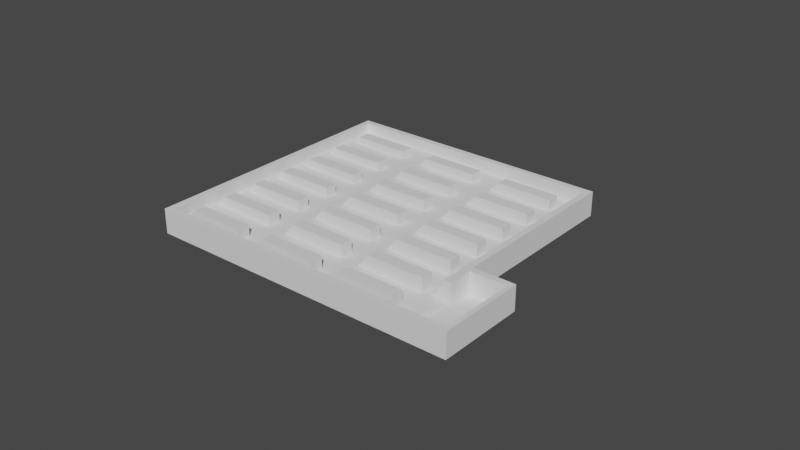 # Source: untersetzer2.blend  (saved by Blender 3.6.13; exported with 4.5.12 LTS)
import bpy
from mathutils import Matrix  # noqa: F401  (used for matrix-valued properties, if any)

bpy.ops.wm.read_factory_settings(use_empty=True)
scene = bpy.context.scene
scene.name = 'Scene'

# ---- world
world_world = bpy.data.worlds.new('World'); scene.world = world_world
world_world.use_nodes = True; world_world.node_tree.nodes.clear()
_N = world_world.node_tree.nodes; _L = world_world.node_tree.links
n0 = _N.new('ShaderNodeOutputWorld'); n0.name = 'World Output'; n0.location = (300, 300)
n1 = _N.new('ShaderNodeBackground'); n1.name = 'Background'; n1.location = (10, 300)
n1.inputs[0].default_value = (0.05088, 0.05088, 0.05088, 1.0)
_L.new(n1.outputs[0], n0.inputs[0])
n0.is_active_output = True
world_world.color = (0.05088, 0.05088, 0.05088)
world_world.use_sun_shadow = False
world_world.sun_shadow_jitter_overblur = 0.0

# ---- meshes
me_cube = bpy.data.meshes.new('Cube')
me_cube.from_pydata([(-0.0445, -0.0445, 0.0), (-0.0445, -0.0445, 0.008), (-0.0445, 0.0445, 0.0), (-0.0445, 0.0445, 0.008), (0.0445, -0.0445, 0.0), (0.0445, -0.0445, 0.008), (0.0445, 0.0445, 0.0), (0.0445, 0.0445, 0.008), (-0.0445, -0.01551, 0.0), (-0.0445, -0.01551, 0.008), (0.0445, -0.01551, 0.0), (0.0445, -0.01551, 0.008), (0.05814, -0.0445, 0.0), (0.05814, -0.0445, 0.008), (0.05814, -0.01551, 0.0), (0.05814, -0.01551, 0.008)], [], [(8, 9, 3, 2), (2, 3, 7, 6), (5, 4, 12, 13), (4, 5, 1, 0), (8, 10, 4, 0), (11, 9, 1, 5), (7, 3, 9, 11), (2, 6, 10, 8), (6, 7, 11, 10), (0, 1, 9, 8), (14, 15, 13, 12), (10, 11, 15, 14), (4, 10, 14, 12), (11, 5, 13, 15)])
_uv = me_cube.uv_layers.new(name='UVMap')
_uv.uv.foreach_set('vector', [0.375, 0.08144, 0.625, 0.08144, 0.625, 0.25, 0.375, 0.25, 0.375, 0.25, 0.625, 0.25, 0.625, 0.5, 0.375, 0.5, 0.625, 0.75, 0.375, 0.75, 0.375, 0.75, 0.625, 0.75, 0.375, 0.75, 0.625, 0.75, 0.625, 1.0, 0.375, 1.0, 0.125, 0.6686, 0.375, 0.6686, 0.375, 0.75, 0.125, 0.75, 0.625, 0.6686, 0.875, 0.6686, 0.875, 0.75, 0.625, 0.75, 0.625, 0.5, 0.875, 0.5, 0.875, 0.6686, 0.625, 0.6686, 0.125, 0.5, 0.375, 0.5, 0.375, 0.6686, 0.125, 0.6686, 0.375, 0.5, 0.625, 0.5, 0.625, 0.6686, 0.375, 0.6686, 0.375, 0.0, 0.625, 0.0, 0.625, 0.08144, 0.375, 0.08144, 0.375, 0.6686, 0.625, 0.6686, 0.625, 0.75, 0.375, 0.75, 0.375, 0.6686, 0.625, 0.6686, 0.625, 0.6686, 0.375, 0.6686, 0.375, 0.75, 0.375, 0.6686, 0.375, 0.6686, 0.375, 0.75, 0.625, 0.6686, 0.625, 0.75, 0.625, 0.75, 0.625, 0.6686])
me_cube.update()
me_cube_001 = bpy.data.meshes.new('Cube.001')
me_cube_001.from_pydata([(-0.0425, -0.0425, 0.0015), (-0.0425, -0.0425, 0.006), (-0.0425, 0.0425, 0.003), (-0.0425, 0.0425, 0.006), (0.0425, -0.0425, 0.0), (0.0425, -0.0425, 0.006), (0.03875, 0.0425, 0.0015), (0.0425, 0.0425, 0.006), (-0.0425, 0.0255, 0.0027), (-0.0425, 0.0085, 0.0024), (-0.0425, -0.0085, 0.0021), (-0.0425, -0.0255, 0.0018), (-0.0425, -0.0425, 0.0024), (-0.0425, -0.0425, 0.0033), (-0.0425, -0.0425, 0.0042), (-0.0425, -0.0425, 0.0051), (-0.0425, -0.0255, 0.006), (-0.0425, -0.0085, 0.006), (-0.0425, 0.0085, 0.006), (-0.0425, 0.0255, 0.006), (-0.0425, 0.0425, 0.0054), (-0.0425, 0.0425, 0.0048), (-0.0425, 0.0425, 0.0042), (-0.0425, 0.0425, 0.0036), (0.0255, 0.0425, 0.0018), (0.0085, 0.0425, 0.0021), (-0.0085, 0.0425, 0.0024), (-0.0255, 0.0425, 0.0027), (-0.0255, 0.0425, 0.006), (-0.0085, 0.0425, 0.006), (0.0085, 0.0425, 0.006), (0.0255, 0.0425, 0.006), (0.0422, 0.0425, 0.0051), (0.04175, 0.0425, 0.0042), (0.04094, 0.0425, 0.0033), (0.04003, 0.0425, 0.0024), (0.03875, -0.0255, 0.0003), (0.03875, -0.0085, 0.0006), (0.03875, 0.0085, 0.0009), (0.03875, 0.0255, 0.0012), (0.0425, 0.0255, 0.006), (0.0425, 0.0085, 0.006), (0.0425, -0.0085, 0.006), (0.0425, -0.0255, 0.006), (0.0425, -0.0425, 0.0048), (0.0425, -0.0425, 0.0036), (0.0425, -0.0425, 0.0024), (0.0425, -0.0425, 0.0012), (-0.0255, -0.0425, 0.0012), (-0.0085, -0.0425, 0.0009), (0.0085, -0.0425, 0.0006), (0.0255, -0.0425, 0.0003), (0.0255, -0.0425, 0.006), (0.0085, -0.0425, 0.006), (-0.0085, -0.0425, 0.006), (-0.0255, -0.0425, 0.006), (0.0255, 0.0255, 0.006), (0.0255, 0.0085, 0.006), (0.0255, -0.0085, 0.006), (0.0255, -0.0255, 0.006), (0.0085, 0.0255, 0.006), (0.0085, 0.0085, 0.006), (0.0085, -0.0085, 0.006), (0.0085, -0.0255, 0.006), (-0.0085, 0.0255, 0.006), (-0.0085, 0.0085, 0.006), (-0.0085, -0.0085, 0.006), (-0.0085, -0.0255, 0.006), (-0.0255, 0.0255, 0.006), (-0.0255, 0.0085, 0.006), (-0.0255, -0.0085, 0.006), (-0.0255, -0.0255, 0.006), (-0.0255, 0.0255, 0.0024), (-0.0255, 0.0085, 0.0021), (-0.0255, -0.0085, 0.0018), (-0.0255, -0.0255, 0.0015), (-0.0085, 0.0255, 0.0021), (-0.0085, 0.0085, 0.0018), (-0.0085, -0.0085, 0.0015), (-0.0085, -0.0255, 0.0012), (0.0085, 0.0255, 0.0018), (0.0085, 0.0085, 0.0015), (0.0085, -0.0085, 0.0012), (0.0085, -0.0255, 0.0009), (0.0255, 0.0255, 0.0015), (0.0255, 0.0085, 0.0012), (0.0255, -0.0085, 0.0009), (0.0255, -0.0255, 0.0006), (0.0255, -0.0425, 0.00144), (0.0085, -0.0425, 0.00168), (-0.0085, -0.0425, 0.00192), (-0.0255, -0.0425, 0.00216), (0.0255, -0.0425, 0.00258), (0.0085, -0.0425, 0.00276), (-0.0085, -0.0425, 0.00294), (-0.0255, -0.0425, 0.00312), (0.0255, -0.0425, 0.00372), (0.0085, -0.0425, 0.00384), (-0.0085, -0.0425, 0.00396), (-0.0255, -0.0425, 0.00408), (0.0255, -0.0425, 0.00486), (0.0085, -0.0425, 0.00492), (-0.0085, -0.0425, 0.00498), (-0.0255, -0.0425, 0.00504), (0.04003, 0.0255, 0.00216), (0.04003, 0.0085, 0.00192), (0.04003, -0.0085, 0.00168), (0.04003, -0.0255, 0.00144), (0.04094, 0.0255, 0.00312), (0.04094, 0.0085, 0.00294), (0.04094, -0.0085, 0.00276), (0.04094, -0.0255, 0.00258), (0.04175, 0.0255, 0.00408), (0.04175, 0.0085, 0.00396), (0.04175, -0.0085, 0.00384), (0.04175, -0.0255, 0.00372), (0.0422, 0.0255, 0.00504), (0.0422, 0.0085, 0.00498), (0.0422, -0.0085, 0.00492), (0.0422, -0.0255, 0.00486), (-0.0255, 0.0425, 0.00336), (-0.0085, 0.0425, 0.00312), (0.0085, 0.0425, 0.00288), (0.0255, 0.0425, 0.00264), (-0.0255, 0.0425, 0.00402), (-0.0085, 0.0425, 0.00384), (0.0085, 0.0425, 0.00366), (0.0255, 0.0425, 0.00348), (-0.0255, 0.0425, 0.00468), (-0.0085, 0.0425, 0.00456), (0.0085, 0.0425, 0.00444), (0.0255, 0.0425, 0.00432), (-0.0255, 0.0425, 0.00534), (-0.0085, 0.0425, 0.00528), (0.0085, 0.0425, 0.00522), (0.0255, 0.0425, 0.00516), (-0.0425, -0.0255, 0.00264), (-0.0425, -0.0085, 0.00288), (-0.0425, 0.0085, 0.00312), (-0.0425, 0.0255, 0.00336), (-0.0425, -0.0255, 0.00348), (-0.0425, -0.0085, 0.00366), (-0.0425, 0.0085, 0.00384), (-0.0425, 0.0255, 0.00402), (-0.0425, -0.0255, 0.00432), (-0.0425, -0.0085, 0.00444), (-0.0425, 0.0085, 0.00456), (-0.0425, 0.0255, 0.00468), (-0.0425, -0.0255, 0.00516), (-0.0425, -0.0085, 0.00522), (-0.0425, 0.0085, 0.00528), (-0.0425, 0.0255, 0.00534), (0.045, -0.0425, -0.0006324), (0.045, -0.0425, 0.006), (0.045, -0.0255, -0.0003324), (0.045, -0.0255, 0.006), (0.045, -0.0425, 0.0048), (0.045, -0.0425, 0.0036), (0.045, -0.0425, 0.0024), (0.045, -0.0425, 0.0012), (0.045, -0.0255, 0.00144), (0.045, -0.0255, 0.00258), (0.045, -0.0255, 0.00372), (0.045, -0.0255, 0.00486), (0.0527, -0.0425, -0.0006324), (0.05684, -0.0425, 0.006), (0.0527, -0.0255, -0.0008324), (0.05684, -0.0255, 0.006), (0.05643, -0.0425, 0.0048), (0.05596, -0.0425, 0.0036), (0.05522, -0.0425, 0.0024), (0.05408, -0.0425, 0.0005673), (0.05408, -0.0255, 0.0008073), (0.05522, -0.0255, 0.00258), (0.05596, -0.0255, 0.00372), (0.05643, -0.0255, 0.00486), (0.045, -0.01753, -0.001332), (0.045, -0.01753, 0.006), (0.045, -0.01753, 0.00144), (0.045, -0.01753, 0.00258), (0.045, -0.01753, 0.00372), (0.045, -0.01753, 0.00486), (0.0527, -0.01753, -0.001332), (0.05684, -0.01753, 0.006), (0.05408, -0.01753, 0.0008073), (0.05522, -0.01753, 0.00258), (0.05596, -0.01753, 0.00372), (0.05643, -0.01753, 0.00486), (-0.0425, -0.034, 0.00165), (0.0425, -0.034, 0.006), (-0.0425, -0.034, 0.006), (0.0425, -0.034, 0.00015), (0.0255, -0.034, 0.006), (0.0085, -0.034, 0.006), (-0.0085, -0.034, 0.006), (-0.0255, -0.034, 0.006), (-0.0255, -0.034, 0.00135), (-0.0085, -0.034, 0.00105), (0.0085, -0.034, 0.00075), (0.0255, -0.034, 0.00045), (-0.0425, -0.034, 0.00252), (-0.0425, -0.034, 0.00339), (-0.0425, -0.034, 0.00426), (-0.0425, -0.034, 0.00513), (0.045, -0.034, 0.006), (0.045, -0.034, -0.0004824), (0.05684, -0.034, 0.006), (0.0527, -0.034, -0.0007324), (0.05408, -0.034, 0.0006873), (0.05522, -0.034, 0.00249), (0.05596, -0.034, 0.00366), (0.05643, -0.034, 0.00483)], [], [(151, 19, 3, 20), (135, 31, 7, 32), (107, 111, 161, 160), (103, 55, 1, 15), (199, 191, 4, 51), (195, 190, 1, 55), (189, 192, 52, 5), (192, 193, 53, 52), (193, 194, 54, 53), (194, 195, 55, 54), (7, 31, 56, 40), (40, 56, 57, 41), (41, 57, 58, 42), (42, 58, 59, 43), (31, 30, 60, 56), (56, 60, 61, 57), (57, 61, 62, 58), (58, 62, 63, 59), (30, 29, 64, 60), (60, 64, 65, 61), (61, 65, 66, 62), (62, 66, 67, 63), (29, 28, 68, 64), (64, 68, 69, 65), (65, 69, 70, 66), (66, 70, 71, 67), (28, 3, 19, 68), (68, 19, 18, 69), (69, 18, 17, 70), (70, 17, 16, 71), (188, 196, 48, 0), (196, 197, 49, 48), (197, 198, 50, 49), (198, 199, 51, 50), (2, 27, 72, 8), (8, 72, 73, 9), (9, 73, 74, 10), (10, 74, 75, 11), (27, 26, 76, 72), (72, 76, 77, 73), (73, 77, 78, 74), (74, 78, 79, 75), (26, 25, 80, 76), (76, 80, 81, 77), (77, 81, 82, 78), (78, 82, 83, 79), (25, 24, 84, 80), (80, 84, 85, 81), (81, 85, 86, 82), (82, 86, 87, 83), (24, 6, 39, 84), (84, 39, 38, 85), (85, 38, 37, 86), (86, 37, 36, 87), (48, 91, 12, 0), (91, 95, 13, 12), (95, 99, 14, 13), (99, 103, 15, 14), (4, 47, 88, 51), (51, 88, 89, 50), (50, 89, 90, 49), (49, 90, 91, 48), (47, 46, 92, 88), (88, 92, 93, 89), (89, 93, 94, 90), (90, 94, 95, 91), (46, 45, 96, 92), (92, 96, 97, 93), (93, 97, 98, 94), (94, 98, 99, 95), (45, 44, 100, 96), (96, 100, 101, 97), (97, 101, 102, 98), (98, 102, 103, 99), (44, 5, 52, 100), (100, 52, 53, 101), (101, 53, 54, 102), (102, 54, 55, 103), (191, 36, 154, 205), (36, 107, 160, 154), (45, 46, 158, 157), (47, 4, 152, 159), (6, 35, 104, 39), (39, 104, 105, 38), (38, 105, 106, 37), (37, 106, 107, 36), (35, 34, 108, 104), (104, 108, 109, 105), (105, 109, 110, 106), (106, 110, 111, 107), (34, 33, 112, 108), (108, 112, 113, 109), (109, 113, 114, 110), (110, 114, 115, 111), (33, 32, 116, 112), (112, 116, 117, 113), (113, 117, 118, 114), (114, 118, 119, 115), (32, 7, 40, 116), (116, 40, 41, 117), (117, 41, 42, 118), (118, 42, 43, 119), (24, 123, 35, 6), (123, 127, 34, 35), (127, 131, 33, 34), (131, 135, 32, 33), (2, 23, 120, 27), (27, 120, 121, 26), (26, 121, 122, 25), (25, 122, 123, 24), (23, 22, 124, 120), (120, 124, 125, 121), (121, 125, 126, 122), (122, 126, 127, 123), (22, 21, 128, 124), (124, 128, 129, 125), (125, 129, 130, 126), (126, 130, 131, 127), (21, 20, 132, 128), (128, 132, 133, 129), (129, 133, 134, 130), (130, 134, 135, 131), (20, 3, 28, 132), (132, 28, 29, 133), (133, 29, 30, 134), (134, 30, 31, 135), (8, 139, 23, 2), (139, 143, 22, 23), (143, 147, 21, 22), (147, 151, 20, 21), (188, 200, 136, 11), (11, 136, 137, 10), (10, 137, 138, 9), (9, 138, 139, 8), (200, 201, 140, 136), (136, 140, 141, 137), (137, 141, 142, 138), (138, 142, 143, 139), (201, 202, 144, 140), (140, 144, 145, 141), (141, 145, 146, 142), (142, 146, 147, 143), (202, 203, 148, 144), (144, 148, 149, 145), (145, 149, 150, 146), (146, 150, 151, 147), (203, 190, 16, 148), (148, 16, 17, 149), (149, 17, 18, 150), (150, 18, 19, 151), (158, 159, 171, 170), (205, 154, 166, 207), (161, 162, 180, 179), (157, 158, 170, 169), (173, 172, 184, 185), (46, 47, 159, 158), (111, 115, 162, 161), (5, 44, 156, 153), (115, 119, 163, 162), (189, 5, 153, 204), (119, 43, 155, 163), (44, 45, 157, 156), (211, 206, 165, 168), (207, 208, 171, 164), (208, 209, 170, 171), (209, 210, 169, 170), (210, 211, 168, 169), (160, 161, 179, 178), (153, 156, 168, 165), (204, 153, 165, 206), (167, 175, 187, 183), (156, 157, 169, 168), (163, 155, 177, 181), (159, 152, 164, 171), (178, 179, 185, 184), (181, 177, 183, 187), (179, 180, 186, 185), (180, 181, 187, 186), (176, 178, 184, 182), (174, 173, 185, 186), (155, 167, 183, 177), (162, 163, 181, 180), (175, 174, 186, 187), (154, 160, 178, 176), (172, 166, 182, 184), (166, 154, 176, 182), (155, 204, 206, 167), (174, 175, 211, 210), (173, 174, 210, 209), (172, 173, 209, 208), (166, 172, 208, 207), (175, 167, 206, 211), (43, 189, 204, 155), (152, 205, 207, 164), (15, 1, 190, 203), (14, 15, 203, 202), (13, 14, 202, 201), (12, 13, 201, 200), (0, 12, 200, 188), (4, 191, 205, 152), (83, 87, 199, 198), (79, 83, 198, 197), (75, 79, 197, 196), (11, 75, 196, 188), (67, 71, 195, 194), (63, 67, 194, 193), (59, 63, 193, 192), (43, 59, 192, 189), (71, 16, 190, 195), (87, 36, 191, 199)])
_uv = me_cube_001.uv_layers.new(name='UVMap')
_uv.uv.foreach_set('vector', [0.575, 0.2, 0.625, 0.2, 0.625, 0.25, 0.575, 0.25, 0.575, 0.45, 0.625, 0.45, 0.625, 0.5, 0.575, 0.5, 0.425, 0.7, 0.475, 0.7, 0.475, 0.7, 0.425, 0.7, 0.575, 0.95, 0.625, 0.95, 0.625, 1.0, 0.575, 1.0, 0.325, 0.725, 0.375, 0.725, 0.375, 0.75, 0.325, 0.75, 0.825, 0.725, 0.875, 0.725, 0.875, 0.75, 0.825, 0.75, 0.625, 0.725, 0.675, 0.725, 0.675, 0.75, 0.625, 0.75, 0.675, 0.725, 0.725, 0.725, 0.725, 0.75, 0.675, 0.75, 0.725, 0.725, 0.775, 0.725, 0.775, 0.75, 0.725, 0.75, 0.775, 0.725, 0.825, 0.725, 0.825, 0.75, 0.775, 0.75, 0.625, 0.5, 0.675, 0.5, 0.675, 0.55, 0.625, 0.55, 0.625, 0.55, 0.675, 0.55, 0.675, 0.6, 0.625, 0.6, 0.625, 0.6, 0.675, 0.6, 0.675, 0.65, 0.625, 0.65, 0.625, 0.65, 0.675, 0.65, 0.675, 0.7, 0.625, 0.7, 0.675, 0.5, 0.725, 0.5, 0.725, 0.55, 0.675, 0.55, 0.675, 0.55, 0.725, 0.55, 0.725, 0.6, 0.675, 0.6, 0.675, 0.6, 0.725, 0.6, 0.725, 0.65, 0.675, 0.65, 0.675, 0.65, 0.725, 0.65, 0.725, 0.7, 0.675, 0.7, 0.725, 0.5, 0.775, 0.5, 0.775, 0.55, 0.725, 0.55, 0.725, 0.55, 0.775, 0.55, 0.775, 0.6, 0.725, 0.6, 0.725, 0.6, 0.775, 0.6, 0.775, 0.65, 0.725, 0.65, 0.725, 0.65, 0.775, 0.65, 0.775, 0.7, 0.725, 0.7, 0.775, 0.5, 0.825, 0.5, 0.825, 0.55, 0.775, 0.55, 0.775, 0.55, 0.825, 0.55, 0.825, 0.6, 0.775, 0.6, 0.775, 0.6, 0.825, 0.6, 0.825, 0.65, 0.775, 0.65, 0.775, 0.65, 0.825, 0.65, 0.825, 0.7, 0.775, 0.7, 0.825, 0.5, 0.875, 0.5, 0.875, 0.55, 0.825, 0.55, 0.825, 0.55, 0.875, 0.55, 0.875, 0.6, 0.825, 0.6, 0.825, 0.6, 0.875, 0.6, 0.875, 0.65, 0.825, 0.65, 0.825, 0.65, 0.875, 0.65, 0.875, 0.7, 0.825, 0.7, 0.125, 0.725, 0.175, 0.725, 0.175, 0.75, 0.125, 0.75, 0.175, 0.725, 0.225, 0.725, 0.225, 0.75, 0.175, 0.75, 0.225, 0.725, 0.275, 0.725, 0.275, 0.75, 0.225, 0.75, 0.275, 0.725, 0.325, 0.725, 0.325, 0.75, 0.275, 0.75, 0.125, 0.5, 0.175, 0.5, 0.175, 0.55, 0.125, 0.55, 0.125, 0.55, 0.175, 0.55, 0.175, 0.6, 0.125, 0.6, 0.125, 0.6, 0.175, 0.6, 0.175, 0.65, 0.125, 0.65, 0.125, 0.65, 0.175, 0.65, 0.175, 0.7, 0.125, 0.7, 0.175, 0.5, 0.225, 0.5, 0.225, 0.55, 0.175, 0.55, 0.175, 0.55, 0.225, 0.55, 0.225, 0.6, 0.175, 0.6, 0.175, 0.6, 0.225, 0.6, 0.225, 0.65, 0.175, 0.65, 0.175, 0.65, 0.225, 0.65, 0.225, 0.7, 0.175, 0.7, 0.225, 0.5, 0.275, 0.5, 0.275, 0.55, 0.225, 0.55, 0.225, 0.55, 0.275, 0.55, 0.275, 0.6, 0.225, 0.6, 0.225, 0.6, 0.275, 0.6, 0.275, 0.65, 0.225, 0.65, 0.225, 0.65, 0.275, 0.65, 0.275, 0.7, 0.225, 0.7, 0.275, 0.5, 0.325, 0.5, 0.325, 0.55, 0.275, 0.55, 0.275, 0.55, 0.325, 0.55, 0.325, 0.6, 0.275, 0.6, 0.275, 0.6, 0.325, 0.6, 0.325, 0.65, 0.275, 0.65, 0.275, 0.65, 0.325, 0.65, 0.325, 0.7, 0.275, 0.7, 0.325, 0.5, 0.375, 0.5, 0.375, 0.55, 0.325, 0.55, 0.325, 0.55, 0.375, 0.55, 0.375, 0.6, 0.325, 0.6, 0.325, 0.6, 0.375, 0.6, 0.375, 0.65, 0.325, 0.65, 0.325, 0.65, 0.375, 0.65, 0.375, 0.7, 0.325, 0.7, 0.375, 0.95, 0.425, 0.95, 0.425, 1.0, 0.375, 1.0, 0.425, 0.95, 0.475, 0.95, 0.475, 1.0, 0.425, 1.0, 0.475, 0.95, 0.525, 0.95, 0.525, 1.0, 0.475, 1.0, 0.525, 0.95, 0.575, 0.95, 0.575, 1.0, 0.525, 1.0, 0.375, 0.75, 0.425, 0.75, 0.425, 0.8, 0.375, 0.8, 0.375, 0.8, 0.425, 0.8, 0.425, 0.85, 0.375, 0.85, 0.375, 0.85, 0.425, 0.85, 0.425, 0.9, 0.375, 0.9, 0.375, 0.9, 0.425, 0.9, 0.425, 0.95, 0.375, 0.95, 0.425, 0.75, 0.475, 0.75, 0.475, 0.8, 0.425, 0.8, 0.425, 0.8, 0.475, 0.8, 0.475, 0.85, 0.425, 0.85, 0.425, 0.85, 0.475, 0.85, 0.475, 0.9, 0.425, 0.9, 0.425, 0.9, 0.475, 0.9, 0.475, 0.95, 0.425, 0.95, 0.475, 0.75, 0.525, 0.75, 0.525, 0.8, 0.475, 0.8, 0.475, 0.8, 0.525, 0.8, 0.525, 0.85, 0.475, 0.85, 0.475, 0.85, 0.525, 0.85, 0.525, 0.9, 0.475, 0.9, 0.475, 0.9, 0.525, 0.9, 0.525, 0.95, 0.475, 0.95, 0.525, 0.75, 0.575, 0.75, 0.575, 0.8, 0.525, 0.8, 0.525, 0.8, 0.575, 0.8, 0.575, 0.85, 0.525, 0.85, 0.525, 0.85, 0.575, 0.85, 0.575, 0.9, 0.525, 0.9, 0.525, 0.9, 0.575, 0.9, 0.575, 0.95, 0.525, 0.95, 0.575, 0.75, 0.625, 0.75, 0.625, 0.8, 0.575, 0.8, 0.575, 0.8, 0.625, 0.8, 0.625, 0.85, 0.575, 0.85, 0.575, 0.85, 0.625, 0.85, 0.625, 0.9, 0.575, 0.9, 0.575, 0.9, 0.625, 0.9, 0.625, 0.95, 0.575, 0.95, 0.375, 0.725, 0.375, 0.7, 0.375, 0.7, 0.375, 0.725, 0.375, 0.7, 0.425, 0.7, 0.425, 0.7, 0.375, 0.7, 0.525, 0.75, 0.475, 0.75, 0.475, 0.75, 0.525, 0.75, 0.425, 0.75, 0.375, 0.75, 0.375, 0.75, 0.425, 0.75, 0.375, 0.5, 0.425, 0.5, 0.425, 0.55, 0.375, 0.55, 0.375, 0.55, 0.425, 0.55, 0.425, 0.6, 0.375, 0.6, 0.375, 0.6, 0.425, 0.6, 0.425, 0.65, 0.375, 0.65, 0.375, 0.65, 0.425, 0.65, 0.425, 0.7, 0.375, 0.7, 0.425, 0.5, 0.475, 0.5, 0.475, 0.55, 0.425, 0.55, 0.425, 0.55, 0.475, 0.55, 0.475, 0.6, 0.425, 0.6, 0.425, 0.6, 0.475, 0.6, 0.475, 0.65, 0.425, 0.65, 0.425, 0.65, 0.475, 0.65, 0.475, 0.7, 0.425, 0.7, 0.475, 0.5, 0.525, 0.5, 0.525, 0.55, 0.475, 0.55, 0.475, 0.55, 0.525, 0.55, 0.525, 0.6, 0.475, 0.6, 0.475, 0.6, 0.525, 0.6, 0.525, 0.65, 0.475, 0.65, 0.475, 0.65, 0.525, 0.65, 0.525, 0.7, 0.475, 0.7, 0.525, 0.5, 0.575, 0.5, 0.575, 0.55, 0.525, 0.55, 0.525, 0.55, 0.575, 0.55, 0.575, 0.6, 0.525, 0.6, 0.525, 0.6, 0.575, 0.6, 0.575, 0.65, 0.525, 0.65, 0.525, 0.65, 0.575, 0.65, 0.575, 0.7, 0.525, 0.7, 0.575, 0.5, 0.625, 0.5, 0.625, 0.55, 0.575, 0.55, 0.575, 0.55, 0.625, 0.55, 0.625, 0.6, 0.575, 0.6, 0.575, 0.6, 0.625, 0.6, 0.625, 0.65, 0.575, 0.65, 0.575, 0.65, 0.625, 0.65, 0.625, 0.7, 0.575, 0.7, 0.375, 0.45, 0.425, 0.45, 0.425, 0.5, 0.375, 0.5, 0.425, 0.45, 0.475, 0.45, 0.475, 0.5, 0.425, 0.5, 0.475, 0.45, 0.525, 0.45, 0.525, 0.5, 0.475, 0.5, 0.525, 0.45, 0.575, 0.45, 0.575, 0.5, 0.525, 0.5, 0.375, 0.25, 0.425, 0.25, 0.425, 0.3, 0.375, 0.3, 0.375, 0.3, 0.425, 0.3, 0.425, 0.35, 0.375, 0.35, 0.375, 0.35, 0.425, 0.35, 0.425, 0.4, 0.375, 0.4, 0.375, 0.4, 0.425, 0.4, 0.425, 0.45, 0.375, 0.45, 0.425, 0.25, 0.475, 0.25, 0.475, 0.3, 0.425, 0.3, 0.425, 0.3, 0.475, 0.3, 0.475, 0.35, 0.425, 0.35, 0.425, 0.35, 0.475, 0.35, 0.475, 0.4, 0.425, 0.4, 0.425, 0.4, 0.475, 0.4, 0.475, 0.45, 0.425, 0.45, 0.475, 0.25, 0.525, 0.25, 0.525, 0.3, 0.475, 0.3, 0.475, 0.3, 0.525, 0.3, 0.525, 0.35, 0.475, 0.35, 0.475, 0.35, 0.525, 0.35, 0.525, 0.4, 0.475, 0.4, 0.475, 0.4, 0.525, 0.4, 0.525, 0.45, 0.475, 0.45, 0.525, 0.25, 0.575, 0.25, 0.575, 0.3, 0.525, 0.3, 0.525, 0.3, 0.575, 0.3, 0.575, 0.35, 0.525, 0.35, 0.525, 0.35, 0.575, 0.35, 0.575, 0.4, 0.525, 0.4, 0.525, 0.4, 0.575, 0.4, 0.575, 0.45, 0.525, 0.45, 0.575, 0.25, 0.625, 0.25, 0.625, 0.3, 0.575, 0.3, 0.575, 0.3, 0.625, 0.3, 0.625, 0.35, 0.575, 0.35, 0.575, 0.35, 0.625, 0.35, 0.625, 0.4, 0.575, 0.4, 0.575, 0.4, 0.625, 0.4, 0.625, 0.45, 0.575, 0.45, 0.375, 0.2, 0.425, 0.2, 0.425, 0.25, 0.375, 0.25, 0.425, 0.2, 0.475, 0.2, 0.475, 0.25, 0.425, 0.25, 0.475, 0.2, 0.525, 0.2, 0.525, 0.25, 0.475, 0.25, 0.525, 0.2, 0.575, 0.2, 0.575, 0.25, 0.525, 0.25, 0.375, 0.025, 0.425, 0.025, 0.425, 0.05, 0.375, 0.05, 0.375, 0.05, 0.425, 0.05, 0.425, 0.1, 0.375, 0.1, 0.375, 0.1, 0.425, 0.1, 0.425, 0.15, 0.375, 0.15, 0.375, 0.15, 0.425, 0.15, 0.425, 0.2, 0.375, 0.2, 0.425, 0.025, 0.475, 0.025, 0.475, 0.05, 0.425, 0.05, 0.425, 0.05, 0.475, 0.05, 0.475, 0.1, 0.425, 0.1, 0.425, 0.1, 0.475, 0.1, 0.475, 0.15, 0.425, 0.15, 0.425, 0.15, 0.475, 0.15, 0.475, 0.2, 0.425, 0.2, 0.475, 0.025, 0.525, 0.025, 0.525, 0.05, 0.475, 0.05, 0.475, 0.05, 0.525, 0.05, 0.525, 0.1, 0.475, 0.1, 0.475, 0.1, 0.525, 0.1, 0.525, 0.15, 0.475, 0.15, 0.475, 0.15, 0.525, 0.15, 0.525, 0.2, 0.475, 0.2, 0.525, 0.025, 0.575, 0.025, 0.575, 0.05, 0.525, 0.05, 0.525, 0.05, 0.575, 0.05, 0.575, 0.1, 0.525, 0.1, 0.525, 0.1, 0.575, 0.1, 0.575, 0.15, 0.525, 0.15, 0.525, 0.15, 0.575, 0.15, 0.575, 0.2, 0.525, 0.2, 0.575, 0.025, 0.625, 0.025, 0.625, 0.05, 0.575, 0.05, 0.575, 0.05, 0.625, 0.05, 0.625, 0.1, 0.575, 0.1, 0.575, 0.1, 0.625, 0.1, 0.625, 0.15, 0.575, 0.15, 0.575, 0.15, 0.625, 0.15, 0.625, 0.2, 0.575, 0.2, 0.475, 0.75, 0.425, 0.75, 0.425, 0.75, 0.475, 0.75, 0.375, 0.725, 0.375, 0.7, 0.375, 0.7, 0.375, 0.725, 0.475, 0.7, 0.525, 0.7, 0.525, 0.7, 0.475, 0.7, 0.525, 0.75, 0.475, 0.75, 0.475, 0.75, 0.525, 0.75, 0.475, 0.7, 0.425, 0.7, 0.425, 0.7, 0.475, 0.7, 0.475, 0.75, 0.425, 0.75, 0.425, 0.75, 0.475, 0.75, 0.475, 0.7, 0.525, 0.7, 0.525, 0.7, 0.475, 0.7, 0.625, 0.75, 0.575, 0.75, 0.575, 0.75, 0.625, 0.75, 0.525, 0.7, 0.575, 0.7, 0.575, 0.7, 0.525, 0.7, 0.625, 0.725, 0.625, 0.75, 0.625, 0.75, 0.625, 0.725, 0.575, 0.7, 0.625, 0.7, 0.625, 0.7, 0.575, 0.7, 0.575, 0.75, 0.525, 0.75, 0.525, 0.75, 0.575, 0.75, 0.575, 0.725, 0.625, 0.725, 0.625, 0.75, 0.575, 0.75, 0.375, 0.725, 0.425, 0.725, 0.425, 0.75, 0.375, 0.75, 0.425, 0.725, 0.475, 0.725, 0.475, 0.75, 0.425, 0.75, 0.475, 0.725, 0.525, 0.725, 0.525, 0.75, 0.475, 0.75, 0.525, 0.725, 0.575, 0.725, 0.575, 0.75, 0.525, 0.75, 0.425, 0.7, 0.475, 0.7, 0.475, 0.7, 0.425, 0.7, 0.625, 0.75, 0.575, 0.75, 0.575, 0.75, 0.625, 0.75, 0.625, 0.725, 0.625, 0.75, 0.625, 0.75, 0.625, 0.725, 0.625, 0.7, 0.575, 0.7, 0.575, 0.7, 0.625, 0.7, 0.575, 0.75, 0.525, 0.75, 0.525, 0.75, 0.575, 0.75, 0.575, 0.7, 0.625, 0.7, 0.625, 0.7, 0.575, 0.7, 0.425, 0.75, 0.375, 0.75, 0.375, 0.75, 0.425, 0.75, 0.425, 0.7, 0.475, 0.7, 0.475, 0.7, 0.425, 0.7, 0.575, 0.7, 0.625, 0.7, 0.625, 0.7, 0.575, 0.7, 0.475, 0.7, 0.525, 0.7, 0.525, 0.7, 0.475, 0.7, 0.525, 0.7, 0.575, 0.7, 0.575, 0.7, 0.525, 0.7, 0.375, 0.7, 0.425, 0.7, 0.425, 0.7, 0.375, 0.7, 0.525, 0.7, 0.475, 0.7, 0.475, 0.7, 0.525, 0.7, 0.625, 0.7, 0.625, 0.7, 0.625, 0.7, 0.625, 0.7, 0.525, 0.7, 0.575, 0.7, 0.575, 0.7, 0.525, 0.7, 0.575, 0.7, 0.525, 0.7, 0.525, 0.7, 0.575, 0.7, 0.375, 0.7, 0.425, 0.7, 0.425, 0.7, 0.375, 0.7, 0.425, 0.7, 0.375, 0.7, 0.375, 0.7, 0.425, 0.7, 0.375, 0.7, 0.375, 0.7, 0.375, 0.7, 0.375, 0.7, 0.625, 0.7, 0.625, 0.725, 0.625, 0.725, 0.625, 0.7, 0.525, 0.7, 0.575, 0.7, 0.575, 0.725, 0.525, 0.725, 0.475, 0.7, 0.525, 0.7, 0.525, 0.725, 0.475, 0.725, 0.425, 0.7, 0.475, 0.7, 0.475, 0.725, 0.425, 0.725, 0.375, 0.7, 0.425, 0.7, 0.425, 0.725, 0.375, 0.725, 0.575, 0.7, 0.625, 0.7, 0.625, 0.725, 0.575, 0.725, 0.625, 0.7, 0.625, 0.725, 0.625, 0.725, 0.625, 0.7, 0.375, 0.75, 0.375, 0.725, 0.375, 0.725, 0.375, 0.75, 0.575, 0.0, 0.625, 0.0, 0.625, 0.025, 0.575, 0.025, 0.525, 0.0, 0.575, 0.0, 0.575, 0.025, 0.525, 0.025, 0.475, 0.0, 0.525, 0.0, 0.525, 0.025, 0.475, 0.025, 0.425, 0.0, 0.475, 0.0, 0.475, 0.025, 0.425, 0.025, 0.375, 0.0, 0.425, 0.0, 0.425, 0.025, 0.375, 0.025, 0.375, 0.75, 0.375, 0.725, 0.375, 0.725, 0.375, 0.75, 0.275, 0.7, 0.325, 0.7, 0.325, 0.725, 0.275, 0.725, 0.225, 0.7, 0.275, 0.7, 0.275, 0.725, 0.225, 0.725, 0.175, 0.7, 0.225, 0.7, 0.225, 0.725, 0.175, 0.725, 0.125, 0.7, 0.175, 0.7, 0.175, 0.725, 0.125, 0.725, 0.775, 0.7, 0.825, 0.7, 0.825, 0.725, 0.775, 0.725, 0.725, 0.7, 0.775, 0.7, 0.775, 0.725, 0.725, 0.725, 0.675, 0.7, 0.725, 0.7, 0.725, 0.725, 0.675, 0.725, 0.625, 0.7, 0.675, 0.7, 0.675, 0.725, 0.625, 0.725, 0.825, 0.7, 0.875, 0.7, 0.875, 0.725, 0.825, 0.725, 0.325, 0.7, 0.375, 0.7, 0.375, 0.725, 0.325, 0.725])
me_cube_001.update()
me_cube_002 = bpy.data.meshes.new('Cube.002')
me_cube_002.from_pydata([(-0.05096, -0.002, -0.001604), (-0.041, -0.002, 0.004), (-0.05096, 0.002, -0.001604), (-0.041, 0.002, 0.004), (-0.002686, -0.002, -0.001604), (-0.002686, -0.002, 0.004), (-0.002686, 0.002, -0.001604), (-0.002686, 0.002, 0.004)], [], [(0, 1, 3, 2), (2, 3, 7, 6), (6, 7, 5, 4), (4, 5, 1, 0), (2, 6, 4, 0), (7, 3, 1, 5)])
_uv = me_cube_002.uv_layers.new(name='UVMap')
_uv.uv.foreach_set('vector', [0.375, 0.0, 0.625, 0.0, 0.625, 0.25, 0.375, 0.25, 0.375, 0.25, 0.625, 0.25, 0.625, 0.5, 0.375, 0.5, 0.375, 0.5, 0.625, 0.5, 0.625, 0.75, 0.375, 0.75, 0.375, 0.75, 0.625, 0.75, 0.625, 1.0, 0.375, 1.0, 0.125, 0.5, 0.375, 0.5, 0.375, 0.75, 0.125, 0.75, 0.625, 0.5, 0.875, 0.5, 0.875, 0.75, 0.625, 0.75])
me_cube_002.update()
me_cube_003 = bpy.data.meshes.new('Cube.003')
me_cube_003.from_pydata([(-0.00107, -0.003, 0.0), (-0.004968, -0.003, 0.004), (-0.00107, 0.003, 0.0), (-0.004968, 0.003, 0.004), (0.003, -0.003, 0.0), (0.003, -0.003, 0.004), (0.003, 0.003, 0.0), (0.003, 0.003, 0.004)], [], [(0, 1, 3, 2), (2, 3, 7, 6), (6, 7, 5, 4), (4, 5, 1, 0), (2, 6, 4, 0), (7, 3, 1, 5)])
_uv = me_cube_003.uv_layers.new(name='UVMap')
_uv.uv.foreach_set('vector', [0.375, 0.0, 0.625, 0.0, 0.625, 0.25, 0.375, 0.25, 0.375, 0.25, 0.625, 0.25, 0.625, 0.5, 0.375, 0.5, 0.375, 0.5, 0.625, 0.5, 0.625, 0.75, 0.375, 0.75, 0.375, 0.75, 0.625, 0.75, 0.625, 1.0, 0.375, 1.0, 0.125, 0.5, 0.375, 0.5, 0.375, 0.75, 0.125, 0.75, 0.625, 0.5, 0.875, 0.5, 0.875, 0.75, 0.625, 0.75])
me_cube_003.update()

# ---- objects
ob_cube = bpy.data.objects.new('Cube', me_cube)
ob_cube_001 = bpy.data.objects.new('Cube.001', me_cube_001)
ob_cube_002 = bpy.data.objects.new('Cube.002', me_cube_002)
ob_cube_003 = bpy.data.objects.new('Cube.003', me_cube_003)

# ---- transforms, parenting, visibility, modifiers, constraints
ob_cube.location = (-9.313e-10, 0.0, 0.0)
_m = ob_cube.modifiers.new('BTool_Cube.001', 'BOOLEAN')
_m.object = ob_cube_001
_m = ob_cube.modifiers.new('BTool_Cube.002', 'BOOLEAN')
_m.object = ob_cube_002
_m.operation = 'UNION'
_m = ob_cube.modifiers.new('BTool_Cube.003', 'BOOLEAN')
_m.object = ob_cube_003
_m.operation = 'UNION'
ob_cube_001.location = (9.313e-10, 0.0, 0.002)
ob_cube_001.hide_render = True
ob_cube_001.visible_camera = False
ob_cube_001.visible_diffuse = False
ob_cube_001.visible_glossy = False
ob_cube_001.visible_transmission = False
ob_cube_001.visible_volume_scatter = False
ob_cube_001.display_type = 'BOUNDS'
ob_cube_002.location = (-0.01857, 0.03529, 0.002975)
ob_cube_002.scale = (0.4878, 1.0, 1.0)
ob_cube_002.hide_render = True
ob_cube_002.visible_camera = False
ob_cube_002.visible_diffuse = False
ob_cube_002.visible_glossy = False
ob_cube_002.visible_transmission = False
ob_cube_002.visible_volume_scatter = False
ob_cube_002.display_type = 'BOUNDS'
_m = ob_cube_002.modifiers.new('Array.001', 'ARRAY')
_m.count = 3
_m.relative_offset_displace = (1.2, 0.0, 0.0)
_m = ob_cube_002.modifiers.new('Array', 'ARRAY')
_m.count = 7
_m.relative_offset_displace = (0.0, -3.0, 0.0)
ob_cube_003.location = (-0.03573, -0.03727, -0.004)
ob_cube_003.hide_render = True
ob_cube_003.visible_camera = False
ob_cube_003.visible_diffuse = False
ob_cube_003.visible_glossy = False
ob_cube_003.visible_transmission = False
ob_cube_003.visible_volume_scatter = False
ob_cube_003.display_type = 'BOUNDS'
_m = ob_cube_003.modifiers.new('Array', 'ARRAY')
_m.relative_offset_displace = (8.8, 0.0, 0.0)
_m = ob_cube_003.modifiers.new('Array.001', 'ARRAY')
_m.relative_offset_displace = (0.0, 12.2, 0.0)

# ---- collection membership
scene.collection.objects.link(ob_cube)
scene.collection.objects.link(ob_cube_001)
scene.collection.objects.link(ob_cube_002)
scene.collection.objects.link(ob_cube_003)

# ---- scene / render settings (as saved in the file)
scene.frame_start = 1; scene.frame_end = 250; scene.frame_set(1)
scene.render.engine = 'BLENDER_EEVEE_NEXT'
scene.cycles.sampling_pattern = 'TABULATED_SOBOL'
scene.view_settings.view_transform = 'Filmic'
bpy.context.view_layer.update()

# ---- added for rendering (the .blend has no active camera and no usable light): camera, sun
cam_auto = bpy.data.cameras.new('AutoCamera')
cam_auto.lens = 50.0
cam_auto.sensor_width = 36.0
cam_auto.clip_end = 1000.0
ob_auto_camera = bpy.data.objects.new('AutoCamera', cam_auto)
scene.collection.objects.link(ob_auto_camera)
ob_auto_camera.location = (0.191864, -0.222054, 0.150036)
ob_auto_camera.rotation_euler = (1.09748, -7.21219e-08, 0.694738)
scene.camera = ob_auto_camera
light_auto_sun = bpy.data.lights.new('AutoSun', 'SUN')
light_auto_sun.energy = 3.0
light_auto_sun.angle = 0.0523599
ob_auto_sun = bpy.data.objects.new('AutoSun', light_auto_sun)
scene.collection.objects.link(ob_auto_sun)
ob_auto_sun.rotation_euler = (0.872665, 0.174533, 0.523599)
bpy.context.view_layer.update()
